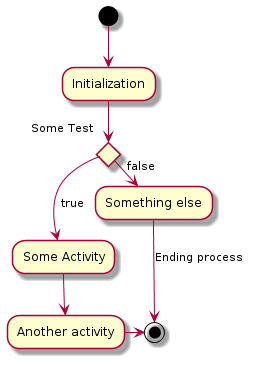

The diagram above was rendered by PlantUML. Its source (embedded in the PNG):
@startuml
(*) --> "Initialization"

if "Some Test" then
  -->[true] "Some Activity"
  --> "Another activity"
  -right-> (*)
else
  ->[false] "Something else"
  -->[Ending process] (*)
endif

@enduml